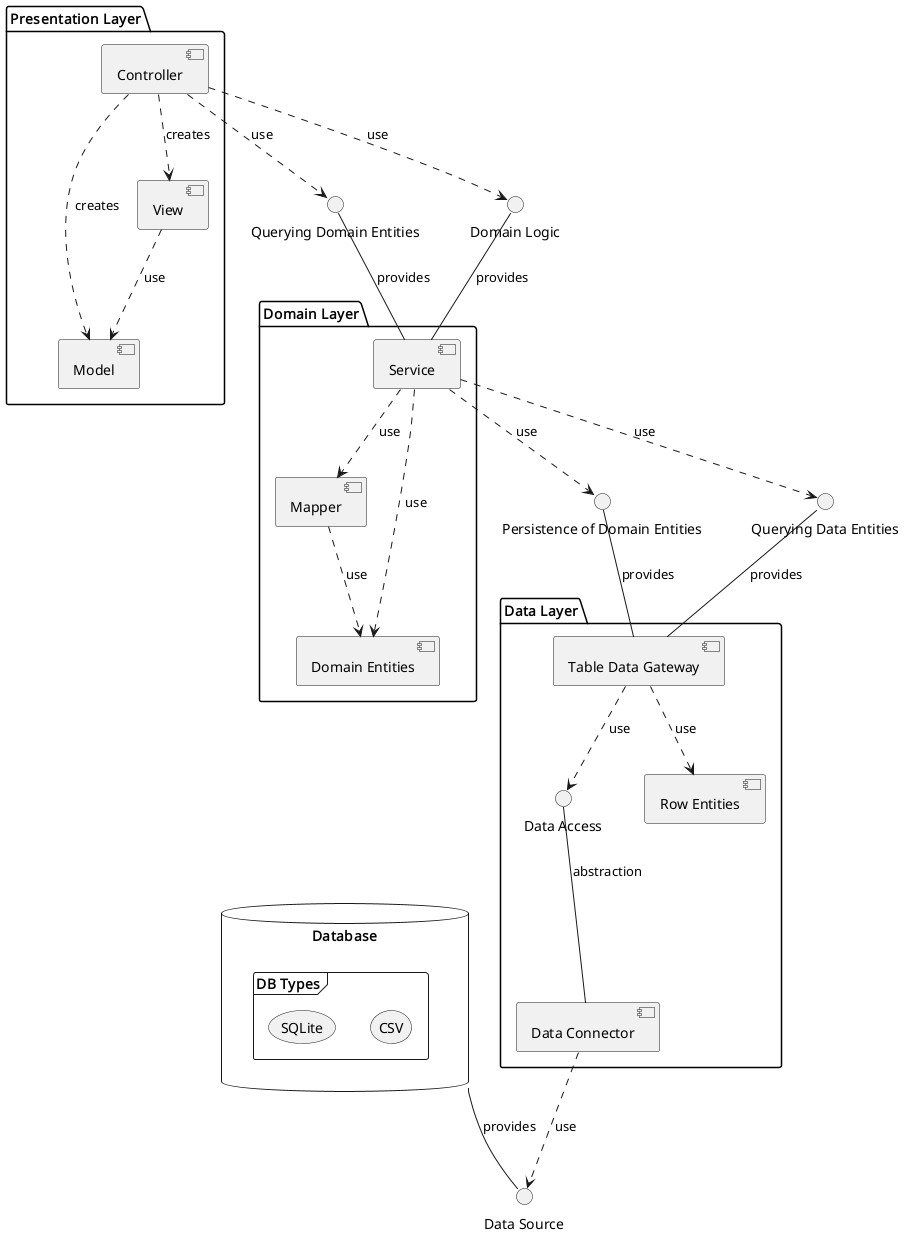

The diagram above was rendered by PlantUML. Its source (embedded in the PNG):
@startuml
' Layout direction
/'top to bottom direction'/

/'left to right direction'/

' ----------------------------
' External Data Sources
' ----------------------------
interface "Data Source" as DA_SRC

database "Database" {
    frame "DB Types" {
        (SQLite)
        (CSV)
    }
    
    Database -- DA_SRC : provides
}

' ----------------------------
' Data Layer
' ----------------------------
    interface "Persistence of Domain Entities" as DATA_PER
    interface "Querying Data Entities" as DATA_QR
package "Data Layer" {
    interface "Data Access" as DA
    
    

    [Data Connector] 
    [Table Data Gateway]
    [Row Entities]


    DA -- [Data Connector] : abstraction
    
    DATA_PER -- [Table Data Gateway] : provides
    DATA_QR -- [Table Data Gateway] : provides
    
    [Table Data Gateway] ..> [Row Entities] : use
    
    [Table Data Gateway] ..> DA : use
    [Data Connector] ..> DA_SRC : use
}

' ----------------------------
' Domain Layer
' ----------------------------
    interface "Querying Domain Entities" as DOM_QR
    interface "Domain Logic" as DOM_LOG
package "Domain Layer" {
    
    

        [Mapper]
        [Service]
        [Domain Entities]

    
    [Service] ..> Mapper : use
    [Service] ..> DATA_PER : use
    [Service] ..> DATA_QR : use
    
    [Mapper] ..> [Domain Entities] : use
    [Service] ..> [Domain Entities] : use
    
    DOM_QR -- [Service] : provides
    DOM_LOG -- [Service] : provides
}

' ----------------------------
' Presentation Layer
' ----------------------------
package "Presentation Layer" {
    [Model]
    [View]
    [Controller]
    
    [Controller] ..> DOM_QR : use
    [Controller] ..> DOM_LOG : use
    
    [Controller] ..> [View] : creates
    [Controller] ..> [Model] : creates
    [View] ..> [Model] : use
}

@enduml